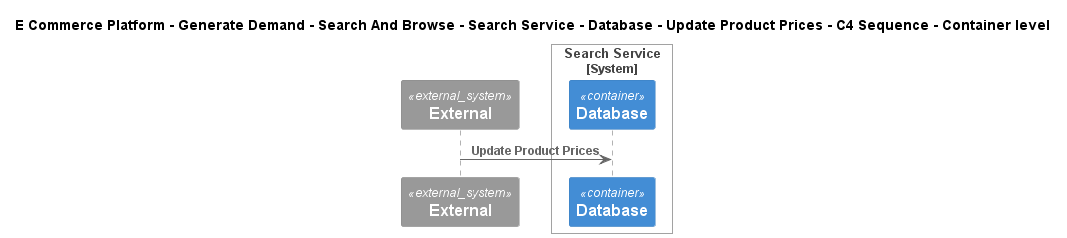

The diagram above was rendered by PlantUML. Its source (embedded in the PNG):
@startuml
!include ..\..\..\..\..\..\..\..\..\.c4s\C4_Sequence.puml
SHOW_FOOT_BOXES()

title E Commerce Platform - Generate Demand - Search And Browse - Search Service - Database - Update Product Prices - C4 Sequence - Container level

System_Ext(C4InterFlow.SoftwareSystems.ExternalSystem, "External", "")

System_Boundary(ECommercePlatform.GenerateDemand.SearchAndBrowse.SoftwareSystems.SearchService, "Search Service")
    ContainerDb(ECommercePlatform.GenerateDemand.SearchAndBrowse.SoftwareSystems.SearchService.Containers.Database, "Database", "", "")
Boundary_End()

Rel(C4InterFlow.SoftwareSystems.ExternalSystem, ECommercePlatform.GenerateDemand.SearchAndBrowse.SoftwareSystems.SearchService.Containers.Database, "Update Product Prices")


@enduml